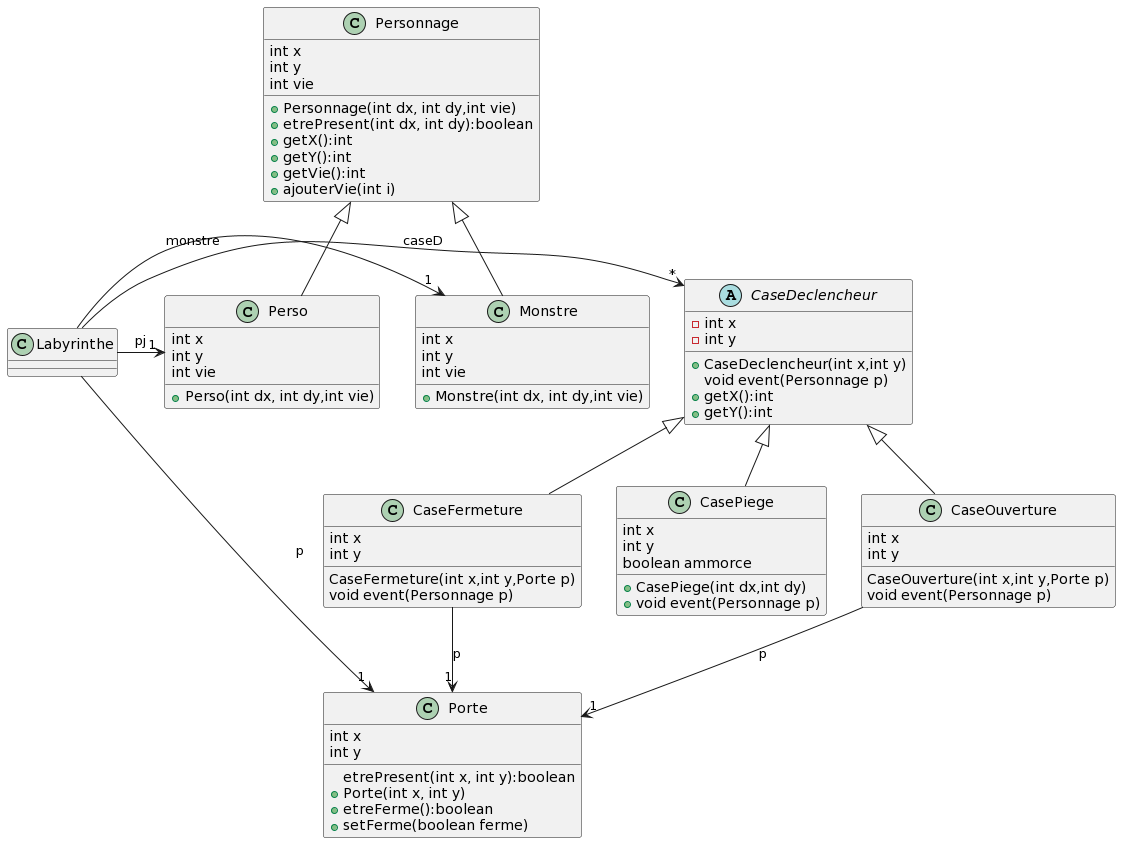

The diagram above was rendered by PlantUML. Its source (embedded in the PNG):
@startuml
class Labyrinthe{
}
Labyrinthe ->"*" CaseDeclencheur : caseD
Labyrinthe ->"1" Porte : p
Labyrinthe ->"1" Perso : pj
Labyrinthe ->"1" Monstre : monstre

class Personnage{
int x
int y 
int vie
+ Personnage(int dx, int dy,int vie)
+ etrePresent(int dx, int dy):boolean
+ getX():int
+ getY():int
+ getVie():int
+ ajouterVie(int i)
 }
 
class Monstre{
int x
int y 
int vie
+ Monstre(int dx, int dy,int vie)
}

Monstre -u-|>Personnage

class Perso{
int x
int y 
int vie
+ Perso(int dx, int dy,int vie)
}

Perso -u-|>Personnage

abstract class CaseDeclencheur{
- int x
- int y
+ CaseDeclencheur(int x,int y)
 void event(Personnage p)
+ getX():int
+ getY():int
}

class CaseOuverture{
  int x 
  int y 
  
  CaseOuverture(int x,int y,Porte p)
  void event(Personnage p)
  
}


class Porte{
  int x
  int y
  etrePresent(int x, int y):boolean
+ Porte(int x, int y)
+ etreFerme():boolean
+ setFerme(boolean ferme)
}

class CaseFermeture{
  int x 
  int y 
  
  CaseFermeture(int x,int y,Porte p)
  void event(Personnage p)
  
}

class CasePiege{
  int x 
  int y 
  boolean ammorce
+ CasePiege(int dx,int dy)
+ void event(Personnage p)
}

CaseOuverture -d-> "1" Porte : p
CaseFermeture -d-> "1" Porte : p

CaseOuverture -u-|>CaseDeclencheur
CaseFermeture -u-|>CaseDeclencheur
CasePiege -u-|>CaseDeclencheur
@enduml